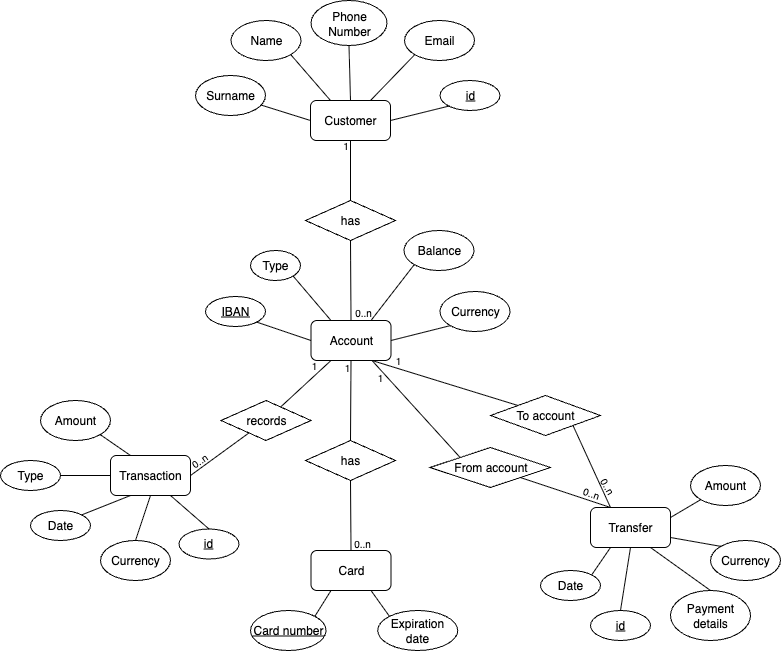

The diagram above was exported from draw.io. Its source (the exported page's mxGraphModel, read from the mxfile embedded in the PNG):
<mxGraphModel dx="1220" dy="830" grid="1" gridSize="10" guides="1" tooltips="1" connect="1" arrows="1" fold="1" page="1" pageScale="1" pageWidth="827" pageHeight="1169" math="0" shadow="0">
  <root>
    <mxCell id="0" />
    <mxCell id="1" parent="0" />
    <mxCell id="0XYr-93QUsl6Y8iLky5r-1" value="Сustomer" style="rounded=1;whiteSpace=wrap;html=1;" parent="1" vertex="1">
      <mxGeometry x="320" y="120" width="80" height="40" as="geometry" />
    </mxCell>
    <mxCell id="0XYr-93QUsl6Y8iLky5r-2" value="Account" style="rounded=1;whiteSpace=wrap;html=1;" parent="1" vertex="1">
      <mxGeometry x="320.5" y="340" width="80" height="40" as="geometry" />
    </mxCell>
    <mxCell id="0XYr-93QUsl6Y8iLky5r-3" value="Transaction" style="rounded=1;whiteSpace=wrap;html=1;" parent="1" vertex="1">
      <mxGeometry x="120" y="475" width="80" height="40" as="geometry" />
    </mxCell>
    <mxCell id="0XYr-93QUsl6Y8iLky5r-4" value="Transfer" style="rounded=1;whiteSpace=wrap;html=1;" parent="1" vertex="1">
      <mxGeometry x="600" y="527" width="80" height="40" as="geometry" />
    </mxCell>
    <mxCell id="0XYr-93QUsl6Y8iLky5r-5" value="Card" style="rounded=1;whiteSpace=wrap;html=1;" parent="1" vertex="1">
      <mxGeometry x="320.5" y="570" width="80" height="40" as="geometry" />
    </mxCell>
    <mxCell id="0XYr-93QUsl6Y8iLky5r-6" value="Surname" style="ellipse;whiteSpace=wrap;html=1;" parent="1" vertex="1">
      <mxGeometry x="205" y="95" width="70" height="40" as="geometry" />
    </mxCell>
    <mxCell id="0XYr-93QUsl6Y8iLky5r-7" value="Email" style="ellipse;whiteSpace=wrap;html=1;" parent="1" vertex="1">
      <mxGeometry x="414" y="40" width="70" height="40" as="geometry" />
    </mxCell>
    <mxCell id="0XYr-93QUsl6Y8iLky5r-8" value="Phone Number" style="ellipse;whiteSpace=wrap;html=1;" parent="1" vertex="1">
      <mxGeometry x="320.5" y="20" width="76" height="45" as="geometry" />
    </mxCell>
    <mxCell id="0XYr-93QUsl6Y8iLky5r-9" value="&lt;u&gt;id&lt;/u&gt;" style="ellipse;whiteSpace=wrap;html=1;" parent="1" vertex="1">
      <mxGeometry x="449.5" y="100" width="60" height="30" as="geometry" />
    </mxCell>
    <mxCell id="0XYr-93QUsl6Y8iLky5r-10" value="" style="endArrow=none;html=1;rounded=0;entryX=0;entryY=0.5;entryDx=0;entryDy=0;exitX=0.943;exitY=0.742;exitDx=0;exitDy=0;exitPerimeter=0;" parent="1" source="0XYr-93QUsl6Y8iLky5r-6" target="0XYr-93QUsl6Y8iLky5r-1" edge="1">
      <mxGeometry width="50" height="50" relative="1" as="geometry">
        <mxPoint x="280" y="100" as="sourcePoint" />
        <mxPoint x="440" y="290" as="targetPoint" />
      </mxGeometry>
    </mxCell>
    <mxCell id="0XYr-93QUsl6Y8iLky5r-11" value="" style="endArrow=none;html=1;rounded=0;entryX=0.5;entryY=1;entryDx=0;entryDy=0;exitX=0.5;exitY=0;exitDx=0;exitDy=0;" parent="1" source="0XYr-93QUsl6Y8iLky5r-1" target="0XYr-93QUsl6Y8iLky5r-8" edge="1">
      <mxGeometry width="50" height="50" relative="1" as="geometry">
        <mxPoint x="390" y="210" as="sourcePoint" />
        <mxPoint x="440" y="160" as="targetPoint" />
      </mxGeometry>
    </mxCell>
    <mxCell id="0XYr-93QUsl6Y8iLky5r-12" value="" style="endArrow=none;html=1;rounded=0;exitX=0.75;exitY=0;exitDx=0;exitDy=0;entryX=0;entryY=1;entryDx=0;entryDy=0;" parent="1" source="0XYr-93QUsl6Y8iLky5r-1" target="0XYr-93QUsl6Y8iLky5r-7" edge="1">
      <mxGeometry width="50" height="50" relative="1" as="geometry">
        <mxPoint x="390" y="210" as="sourcePoint" />
        <mxPoint x="440" y="160" as="targetPoint" />
      </mxGeometry>
    </mxCell>
    <mxCell id="0XYr-93QUsl6Y8iLky5r-13" value="" style="endArrow=none;html=1;rounded=0;exitX=1;exitY=0.5;exitDx=0;exitDy=0;entryX=0;entryY=1;entryDx=0;entryDy=0;" parent="1" source="0XYr-93QUsl6Y8iLky5r-1" target="0XYr-93QUsl6Y8iLky5r-9" edge="1">
      <mxGeometry width="50" height="50" relative="1" as="geometry">
        <mxPoint x="390" y="210" as="sourcePoint" />
        <mxPoint x="440" y="160" as="targetPoint" />
      </mxGeometry>
    </mxCell>
    <mxCell id="0XYr-93QUsl6Y8iLky5r-14" value="has" style="rhombus;whiteSpace=wrap;html=1;" parent="1" vertex="1">
      <mxGeometry x="315" y="220" width="90" height="40" as="geometry" />
    </mxCell>
    <mxCell id="0XYr-93QUsl6Y8iLky5r-15" value="" style="endArrow=none;html=1;rounded=0;entryX=0.5;entryY=1;entryDx=0;entryDy=0;exitX=0.5;exitY=0;exitDx=0;exitDy=0;" parent="1" source="0XYr-93QUsl6Y8iLky5r-14" target="0XYr-93QUsl6Y8iLky5r-1" edge="1">
      <mxGeometry width="50" height="50" relative="1" as="geometry">
        <mxPoint x="320" y="250" as="sourcePoint" />
        <mxPoint x="370" y="200" as="targetPoint" />
      </mxGeometry>
    </mxCell>
    <mxCell id="0XYr-93QUsl6Y8iLky5r-16" value="" style="endArrow=none;html=1;rounded=0;entryX=0.5;entryY=1;entryDx=0;entryDy=0;exitX=0.5;exitY=0;exitDx=0;exitDy=0;" parent="1" source="0XYr-93QUsl6Y8iLky5r-2" target="0XYr-93QUsl6Y8iLky5r-14" edge="1">
      <mxGeometry width="50" height="50" relative="1" as="geometry">
        <mxPoint x="320" y="250" as="sourcePoint" />
        <mxPoint x="370" y="200" as="targetPoint" />
      </mxGeometry>
    </mxCell>
    <mxCell id="0XYr-93QUsl6Y8iLky5r-17" value="&lt;u&gt;IBAN&lt;/u&gt;" style="ellipse;whiteSpace=wrap;html=1;" parent="1" vertex="1">
      <mxGeometry x="215" y="316" width="60" height="30" as="geometry" />
    </mxCell>
    <mxCell id="0XYr-93QUsl6Y8iLky5r-19" value="Currency" style="ellipse;whiteSpace=wrap;html=1;" parent="1" vertex="1">
      <mxGeometry x="449.5" y="311" width="70" height="40" as="geometry" />
    </mxCell>
    <mxCell id="0XYr-93QUsl6Y8iLky5r-20" value="Balance" style="ellipse;whiteSpace=wrap;html=1;" parent="1" vertex="1">
      <mxGeometry x="413.5" y="250" width="70" height="40" as="geometry" />
    </mxCell>
    <mxCell id="0XYr-93QUsl6Y8iLky5r-23" value="Type" style="ellipse;whiteSpace=wrap;html=1;" parent="1" vertex="1">
      <mxGeometry x="260" y="270" width="50" height="30" as="geometry" />
    </mxCell>
    <mxCell id="0XYr-93QUsl6Y8iLky5r-26" value="" style="endArrow=none;html=1;rounded=0;exitX=1;exitY=1;exitDx=0;exitDy=0;entryX=0.25;entryY=0;entryDx=0;entryDy=0;" parent="1" source="0XYr-93QUsl6Y8iLky5r-23" target="0XYr-93QUsl6Y8iLky5r-2" edge="1">
      <mxGeometry width="50" height="50" relative="1" as="geometry">
        <mxPoint x="321" y="240" as="sourcePoint" />
        <mxPoint x="321" y="250" as="targetPoint" />
      </mxGeometry>
    </mxCell>
    <mxCell id="0XYr-93QUsl6Y8iLky5r-27" value="" style="endArrow=none;html=1;rounded=0;exitX=0.75;exitY=0;exitDx=0;exitDy=0;entryX=0;entryY=1;entryDx=0;entryDy=0;" parent="1" source="0XYr-93QUsl6Y8iLky5r-2" target="0XYr-93QUsl6Y8iLky5r-20" edge="1">
      <mxGeometry width="50" height="50" relative="1" as="geometry">
        <mxPoint x="401" y="250" as="sourcePoint" />
        <mxPoint x="371" y="190" as="targetPoint" />
      </mxGeometry>
    </mxCell>
    <mxCell id="0XYr-93QUsl6Y8iLky5r-28" value="" style="endArrow=none;html=1;rounded=0;entryX=1;entryY=0.5;entryDx=0;entryDy=0;exitX=0;exitY=1;exitDx=0;exitDy=0;" parent="1" source="0XYr-93QUsl6Y8iLky5r-19" target="0XYr-93QUsl6Y8iLky5r-2" edge="1">
      <mxGeometry width="50" height="50" relative="1" as="geometry">
        <mxPoint x="321" y="240" as="sourcePoint" />
        <mxPoint x="381" y="270" as="targetPoint" />
      </mxGeometry>
    </mxCell>
    <mxCell id="0XYr-93QUsl6Y8iLky5r-29" value="&lt;font style=&quot;font-size: 10px;&quot;&gt;1&lt;/font&gt;" style="text;html=1;align=center;verticalAlign=middle;whiteSpace=wrap;rounded=0;" parent="1" vertex="1">
      <mxGeometry x="335.5" y="160" width="39" height="10" as="geometry" />
    </mxCell>
    <mxCell id="0XYr-93QUsl6Y8iLky5r-30" value="&lt;font style=&quot;font-size: 10px;&quot;&gt;0..n&lt;/font&gt;" style="text;html=1;align=center;verticalAlign=middle;whiteSpace=wrap;rounded=0;" parent="1" vertex="1">
      <mxGeometry x="351.5" y="327" width="42" height="10" as="geometry" />
    </mxCell>
    <mxCell id="0XYr-93QUsl6Y8iLky5r-31" value="&lt;u&gt;Card number&lt;/u&gt;" style="ellipse;whiteSpace=wrap;html=1;" parent="1" vertex="1">
      <mxGeometry x="260" y="630" width="75.5" height="40" as="geometry" />
    </mxCell>
    <mxCell id="0XYr-93QUsl6Y8iLky5r-32" value="Expiration&lt;div&gt;date&lt;/div&gt;" style="ellipse;whiteSpace=wrap;html=1;" parent="1" vertex="1">
      <mxGeometry x="387.25" y="630" width="80" height="40" as="geometry" />
    </mxCell>
    <mxCell id="0XYr-93QUsl6Y8iLky5r-36" value="" style="endArrow=none;html=1;rounded=0;exitX=1;exitY=1;exitDx=0;exitDy=0;entryX=0;entryY=0.5;entryDx=0;entryDy=0;" parent="1" source="0XYr-93QUsl6Y8iLky5r-17" target="0XYr-93QUsl6Y8iLky5r-2" edge="1">
      <mxGeometry width="50" height="50" relative="1" as="geometry">
        <mxPoint x="330.5" y="290" as="sourcePoint" />
        <mxPoint x="380.5" y="240" as="targetPoint" />
      </mxGeometry>
    </mxCell>
    <mxCell id="0XYr-93QUsl6Y8iLky5r-37" value="" style="endArrow=none;html=1;rounded=0;exitX=1;exitY=0;exitDx=0;exitDy=0;entryX=0.25;entryY=1;entryDx=0;entryDy=0;" parent="1" source="0XYr-93QUsl6Y8iLky5r-31" target="0XYr-93QUsl6Y8iLky5r-5" edge="1">
      <mxGeometry width="50" height="50" relative="1" as="geometry">
        <mxPoint x="383.75" y="570" as="sourcePoint" />
        <mxPoint x="433.75" y="520" as="targetPoint" />
      </mxGeometry>
    </mxCell>
    <mxCell id="0XYr-93QUsl6Y8iLky5r-38" value="" style="endArrow=none;html=1;rounded=0;exitX=0.75;exitY=1;exitDx=0;exitDy=0;entryX=0;entryY=0;entryDx=0;entryDy=0;" parent="1" source="0XYr-93QUsl6Y8iLky5r-5" target="0XYr-93QUsl6Y8iLky5r-32" edge="1">
      <mxGeometry width="50" height="50" relative="1" as="geometry">
        <mxPoint x="383.75" y="570" as="sourcePoint" />
        <mxPoint x="433.75" y="520" as="targetPoint" />
      </mxGeometry>
    </mxCell>
    <mxCell id="0XYr-93QUsl6Y8iLky5r-40" value="has" style="rhombus;whiteSpace=wrap;html=1;" parent="1" vertex="1">
      <mxGeometry x="315" y="460" width="90" height="40" as="geometry" />
    </mxCell>
    <mxCell id="0XYr-93QUsl6Y8iLky5r-41" value="" style="endArrow=none;html=1;rounded=0;exitX=0.5;exitY=0;exitDx=0;exitDy=0;entryX=0.5;entryY=1;entryDx=0;entryDy=0;" parent="1" target="0XYr-93QUsl6Y8iLky5r-2" edge="1">
      <mxGeometry width="50" height="50" relative="1" as="geometry">
        <mxPoint x="360.5" y="380" as="sourcePoint" />
        <mxPoint x="430" y="370" as="targetPoint" />
      </mxGeometry>
    </mxCell>
    <mxCell id="0XYr-93QUsl6Y8iLky5r-42" value="" style="endArrow=none;html=1;rounded=0;exitX=0.5;exitY=0;exitDx=0;exitDy=0;entryX=0.5;entryY=1;entryDx=0;entryDy=0;" parent="1" source="0XYr-93QUsl6Y8iLky5r-5" target="0XYr-93QUsl6Y8iLky5r-40" edge="1">
      <mxGeometry width="50" height="50" relative="1" as="geometry">
        <mxPoint x="380" y="470" as="sourcePoint" />
        <mxPoint x="430" y="420" as="targetPoint" />
      </mxGeometry>
    </mxCell>
    <mxCell id="0XYr-93QUsl6Y8iLky5r-44" value="&lt;font style=&quot;font-size: 10px;&quot;&gt;0..n&lt;/font&gt;" style="text;html=1;align=center;verticalAlign=middle;whiteSpace=wrap;rounded=0;" parent="1" vertex="1">
      <mxGeometry x="351" y="560" width="42" height="7" as="geometry" />
    </mxCell>
    <mxCell id="0XYr-93QUsl6Y8iLky5r-45" value="Amount" style="ellipse;whiteSpace=wrap;html=1;" parent="1" vertex="1">
      <mxGeometry x="50" y="420" width="70" height="40" as="geometry" />
    </mxCell>
    <mxCell id="0XYr-93QUsl6Y8iLky5r-47" value="Currency" style="ellipse;whiteSpace=wrap;html=1;" parent="1" vertex="1">
      <mxGeometry x="110" y="560" width="70" height="40" as="geometry" />
    </mxCell>
    <mxCell id="0XYr-93QUsl6Y8iLky5r-48" value="Type" style="ellipse;whiteSpace=wrap;html=1;" parent="1" vertex="1">
      <mxGeometry x="10" y="480" width="60" height="30" as="geometry" />
    </mxCell>
    <mxCell id="0XYr-93QUsl6Y8iLky5r-49" value="Date" style="ellipse;whiteSpace=wrap;html=1;" parent="1" vertex="1">
      <mxGeometry x="40" y="530" width="60" height="30" as="geometry" />
    </mxCell>
    <mxCell id="0XYr-93QUsl6Y8iLky5r-50" value="" style="endArrow=none;html=1;rounded=0;exitX=0.5;exitY=0;exitDx=0;exitDy=0;entryX=0.5;entryY=1;entryDx=0;entryDy=0;" parent="1" source="0XYr-93QUsl6Y8iLky5r-47" target="0XYr-93QUsl6Y8iLky5r-3" edge="1">
      <mxGeometry width="50" height="50" relative="1" as="geometry">
        <mxPoint x="280" y="530" as="sourcePoint" />
        <mxPoint x="330" y="480" as="targetPoint" />
      </mxGeometry>
    </mxCell>
    <mxCell id="0XYr-93QUsl6Y8iLky5r-51" value="" style="endArrow=none;html=1;rounded=0;exitX=1;exitY=0;exitDx=0;exitDy=0;entryX=0.25;entryY=1;entryDx=0;entryDy=0;" parent="1" source="0XYr-93QUsl6Y8iLky5r-49" target="0XYr-93QUsl6Y8iLky5r-3" edge="1">
      <mxGeometry width="50" height="50" relative="1" as="geometry">
        <mxPoint x="280" y="530" as="sourcePoint" />
        <mxPoint x="330" y="480" as="targetPoint" />
      </mxGeometry>
    </mxCell>
    <mxCell id="0XYr-93QUsl6Y8iLky5r-52" value="" style="endArrow=none;html=1;rounded=0;exitX=1;exitY=0.5;exitDx=0;exitDy=0;entryX=0;entryY=0.5;entryDx=0;entryDy=0;" parent="1" source="0XYr-93QUsl6Y8iLky5r-48" target="0XYr-93QUsl6Y8iLky5r-3" edge="1">
      <mxGeometry width="50" height="50" relative="1" as="geometry">
        <mxPoint x="280" y="530" as="sourcePoint" />
        <mxPoint x="330" y="480" as="targetPoint" />
      </mxGeometry>
    </mxCell>
    <mxCell id="0XYr-93QUsl6Y8iLky5r-53" value="" style="endArrow=none;html=1;rounded=0;exitX=1;exitY=1;exitDx=0;exitDy=0;entryX=0.25;entryY=0;entryDx=0;entryDy=0;" parent="1" source="0XYr-93QUsl6Y8iLky5r-45" target="0XYr-93QUsl6Y8iLky5r-3" edge="1">
      <mxGeometry width="50" height="50" relative="1" as="geometry">
        <mxPoint x="280" y="530" as="sourcePoint" />
        <mxPoint x="330" y="480" as="targetPoint" />
      </mxGeometry>
    </mxCell>
    <mxCell id="0XYr-93QUsl6Y8iLky5r-56" value="records" style="rhombus;whiteSpace=wrap;html=1;" parent="1" vertex="1">
      <mxGeometry x="230.5" y="420" width="90" height="40" as="geometry" />
    </mxCell>
    <mxCell id="0XYr-93QUsl6Y8iLky5r-57" value="" style="endArrow=none;html=1;rounded=0;exitX=1;exitY=0.5;exitDx=0;exitDy=0;" parent="1" source="0XYr-93QUsl6Y8iLky5r-3" target="0XYr-93QUsl6Y8iLky5r-56" edge="1">
      <mxGeometry width="50" height="50" relative="1" as="geometry">
        <mxPoint x="270" y="380" as="sourcePoint" />
        <mxPoint x="320" y="330" as="targetPoint" />
      </mxGeometry>
    </mxCell>
    <mxCell id="0XYr-93QUsl6Y8iLky5r-58" value="" style="endArrow=none;html=1;rounded=0;entryX=0.25;entryY=1;entryDx=0;entryDy=0;" parent="1" source="0XYr-93QUsl6Y8iLky5r-56" target="0XYr-93QUsl6Y8iLky5r-2" edge="1">
      <mxGeometry width="50" height="50" relative="1" as="geometry">
        <mxPoint x="270" y="380" as="sourcePoint" />
        <mxPoint x="320" y="330" as="targetPoint" />
      </mxGeometry>
    </mxCell>
    <mxCell id="0XYr-93QUsl6Y8iLky5r-59" value="&lt;font style=&quot;font-size: 10px;&quot;&gt;0..n&lt;/font&gt;" style="text;html=1;align=center;verticalAlign=middle;whiteSpace=wrap;rounded=0;rotation=325;" parent="1" vertex="1">
      <mxGeometry x="188.5" y="475" width="42" height="10" as="geometry" />
    </mxCell>
    <mxCell id="0XYr-93QUsl6Y8iLky5r-62" value="Amount" style="ellipse;whiteSpace=wrap;html=1;" parent="1" vertex="1">
      <mxGeometry x="700" y="485" width="70" height="40" as="geometry" />
    </mxCell>
    <mxCell id="0XYr-93QUsl6Y8iLky5r-63" value="Currency" style="ellipse;whiteSpace=wrap;html=1;" parent="1" vertex="1">
      <mxGeometry x="720" y="560" width="70" height="40" as="geometry" />
    </mxCell>
    <mxCell id="0XYr-93QUsl6Y8iLky5r-64" value="Date" style="ellipse;whiteSpace=wrap;html=1;" parent="1" vertex="1">
      <mxGeometry x="550" y="590" width="60" height="30" as="geometry" />
    </mxCell>
    <mxCell id="0XYr-93QUsl6Y8iLky5r-66" value="Payment details" style="ellipse;whiteSpace=wrap;html=1;" parent="1" vertex="1">
      <mxGeometry x="680" y="610" width="80" height="50" as="geometry" />
    </mxCell>
    <mxCell id="0XYr-93QUsl6Y8iLky5r-68" value="" style="endArrow=none;html=1;rounded=0;exitX=1;exitY=0.25;exitDx=0;exitDy=0;entryX=0;entryY=1;entryDx=0;entryDy=0;" parent="1" source="0XYr-93QUsl6Y8iLky5r-4" target="0XYr-93QUsl6Y8iLky5r-62" edge="1">
      <mxGeometry width="50" height="50" relative="1" as="geometry">
        <mxPoint x="490" y="590" as="sourcePoint" />
        <mxPoint x="540" y="540" as="targetPoint" />
      </mxGeometry>
    </mxCell>
    <mxCell id="0XYr-93QUsl6Y8iLky5r-70" value="" style="endArrow=none;html=1;rounded=0;exitX=1;exitY=0.75;exitDx=0;exitDy=0;entryX=0;entryY=0;entryDx=0;entryDy=0;" parent="1" source="0XYr-93QUsl6Y8iLky5r-4" target="0XYr-93QUsl6Y8iLky5r-63" edge="1">
      <mxGeometry width="50" height="50" relative="1" as="geometry">
        <mxPoint x="490" y="590" as="sourcePoint" />
        <mxPoint x="540" y="540" as="targetPoint" />
      </mxGeometry>
    </mxCell>
    <mxCell id="0XYr-93QUsl6Y8iLky5r-71" value="" style="endArrow=none;html=1;rounded=0;entryX=0.75;entryY=1;entryDx=0;entryDy=0;exitX=0.5;exitY=0;exitDx=0;exitDy=0;" parent="1" source="0XYr-93QUsl6Y8iLky5r-66" target="0XYr-93QUsl6Y8iLky5r-4" edge="1">
      <mxGeometry width="50" height="50" relative="1" as="geometry">
        <mxPoint x="490" y="590" as="sourcePoint" />
        <mxPoint x="540" y="540" as="targetPoint" />
      </mxGeometry>
    </mxCell>
    <mxCell id="0XYr-93QUsl6Y8iLky5r-72" value="" style="endArrow=none;html=1;rounded=0;exitX=1;exitY=0;exitDx=0;exitDy=0;entryX=0.25;entryY=1;entryDx=0;entryDy=0;" parent="1" source="0XYr-93QUsl6Y8iLky5r-64" target="0XYr-93QUsl6Y8iLky5r-4" edge="1">
      <mxGeometry width="50" height="50" relative="1" as="geometry">
        <mxPoint x="490" y="590" as="sourcePoint" />
        <mxPoint x="540" y="540" as="targetPoint" />
      </mxGeometry>
    </mxCell>
    <mxCell id="0XYr-93QUsl6Y8iLky5r-73" value="From account" style="rhombus;whiteSpace=wrap;html=1;" parent="1" vertex="1">
      <mxGeometry x="439.5" y="467" width="120.5" height="40" as="geometry" />
    </mxCell>
    <mxCell id="0XYr-93QUsl6Y8iLky5r-74" value="" style="endArrow=none;html=1;rounded=0;exitX=1;exitY=0;exitDx=0;exitDy=0;entryX=0;entryY=0;entryDx=0;entryDy=0;" parent="1" target="0XYr-93QUsl6Y8iLky5r-73" edge="1">
      <mxGeometry width="50" height="50" relative="1" as="geometry">
        <mxPoint x="381.5" y="380" as="sourcePoint" />
        <mxPoint x="480" y="440" as="targetPoint" />
      </mxGeometry>
    </mxCell>
    <mxCell id="0XYr-93QUsl6Y8iLky5r-75" value="" style="endArrow=none;html=1;rounded=0;entryX=0.25;entryY=0;entryDx=0;entryDy=0;" parent="1" source="0XYr-93QUsl6Y8iLky5r-73" target="0XYr-93QUsl6Y8iLky5r-4" edge="1">
      <mxGeometry width="50" height="50" relative="1" as="geometry">
        <mxPoint x="430" y="490" as="sourcePoint" />
        <mxPoint x="480" y="440" as="targetPoint" />
      </mxGeometry>
    </mxCell>
    <mxCell id="0XYr-93QUsl6Y8iLky5r-76" value="&lt;font style=&quot;font-size: 10px;&quot;&gt;0..n&lt;/font&gt;" style="text;html=1;align=center;verticalAlign=middle;whiteSpace=wrap;rounded=0;rotation=19;" parent="1" vertex="1">
      <mxGeometry x="580" y="510" width="42" height="6" as="geometry" />
    </mxCell>
    <mxCell id="0XYr-93QUsl6Y8iLky5r-77" value="To account" style="rhombus;whiteSpace=wrap;html=1;" parent="1" vertex="1">
      <mxGeometry x="500" y="415" width="110" height="40" as="geometry" />
    </mxCell>
    <mxCell id="0XYr-93QUsl6Y8iLky5r-78" value="" style="endArrow=none;html=1;rounded=0;exitX=1;exitY=0;exitDx=0;exitDy=0;entryX=0;entryY=0;entryDx=0;entryDy=0;" parent="1" target="0XYr-93QUsl6Y8iLky5r-77" edge="1">
      <mxGeometry width="50" height="50" relative="1" as="geometry">
        <mxPoint x="381.5" y="380" as="sourcePoint" />
        <mxPoint x="540" y="450" as="targetPoint" />
      </mxGeometry>
    </mxCell>
    <mxCell id="0XYr-93QUsl6Y8iLky5r-79" value="" style="endArrow=none;html=1;rounded=0;exitX=1;exitY=1;exitDx=0;exitDy=0;entryX=0.25;entryY=0;entryDx=0;entryDy=0;" parent="1" source="0XYr-93QUsl6Y8iLky5r-77" target="0XYr-93QUsl6Y8iLky5r-4" edge="1">
      <mxGeometry width="50" height="50" relative="1" as="geometry">
        <mxPoint x="490" y="500" as="sourcePoint" />
        <mxPoint x="540" y="450" as="targetPoint" />
      </mxGeometry>
    </mxCell>
    <mxCell id="0XYr-93QUsl6Y8iLky5r-84" value="&lt;font style=&quot;font-size: 10px;&quot;&gt;1&lt;/font&gt;" style="text;html=1;align=center;verticalAlign=middle;whiteSpace=wrap;rounded=0;" parent="1" vertex="1">
      <mxGeometry x="303" y="380" width="42" height="10" as="geometry" />
    </mxCell>
    <mxCell id="0XYr-93QUsl6Y8iLky5r-85" value="&lt;font style=&quot;font-size: 10px;&quot;&gt;1&lt;/font&gt;" style="text;html=1;align=center;verticalAlign=middle;whiteSpace=wrap;rounded=0;" parent="1" vertex="1">
      <mxGeometry x="369" y="392" width="42" height="10" as="geometry" />
    </mxCell>
    <mxCell id="0XYr-93QUsl6Y8iLky5r-86" value="&lt;font style=&quot;font-size: 10px;&quot;&gt;1&lt;/font&gt;" style="text;html=1;align=center;verticalAlign=middle;whiteSpace=wrap;rounded=0;" parent="1" vertex="1">
      <mxGeometry x="387.25" y="375" width="42" height="10" as="geometry" />
    </mxCell>
    <mxCell id="0XYr-93QUsl6Y8iLky5r-87" value="&lt;font style=&quot;font-size: 10px;&quot;&gt;0..n&lt;/font&gt;" style="text;html=1;align=center;verticalAlign=middle;whiteSpace=wrap;rounded=0;rotation=60;" parent="1" vertex="1">
      <mxGeometry x="596" y="503" width="42" height="6" as="geometry" />
    </mxCell>
    <mxCell id="0XYr-93QUsl6Y8iLky5r-89" value="" style="endArrow=none;html=1;rounded=0;exitX=0.5;exitY=0;exitDx=0;exitDy=0;entryX=0.5;entryY=1;entryDx=0;entryDy=0;" parent="1" source="0XYr-93QUsl6Y8iLky5r-40" target="0XYr-93QUsl6Y8iLky5r-2" edge="1">
      <mxGeometry width="50" height="50" relative="1" as="geometry">
        <mxPoint x="360" y="460" as="sourcePoint" />
        <mxPoint x="360.5" y="390" as="targetPoint" />
      </mxGeometry>
    </mxCell>
    <mxCell id="0XYr-93QUsl6Y8iLky5r-91" value="&lt;font style=&quot;font-size: 10px;&quot;&gt;1&lt;/font&gt;" style="text;html=1;align=center;verticalAlign=middle;whiteSpace=wrap;rounded=0;" parent="1" vertex="1">
      <mxGeometry x="335.5" y="382" width="42" height="10" as="geometry" />
    </mxCell>
    <mxCell id="0XYr-93QUsl6Y8iLky5r-93" value="&lt;u&gt;id&lt;/u&gt;" style="ellipse;whiteSpace=wrap;html=1;" parent="1" vertex="1">
      <mxGeometry x="600" y="630" width="60" height="30" as="geometry" />
    </mxCell>
    <mxCell id="0XYr-93QUsl6Y8iLky5r-94" value="" style="endArrow=none;html=1;rounded=0;exitX=0.5;exitY=0;exitDx=0;exitDy=0;entryX=0.5;entryY=1;entryDx=0;entryDy=0;" parent="1" source="0XYr-93QUsl6Y8iLky5r-93" target="0XYr-93QUsl6Y8iLky5r-4" edge="1">
      <mxGeometry width="50" height="50" relative="1" as="geometry">
        <mxPoint x="520" y="600" as="sourcePoint" />
        <mxPoint x="570" y="550" as="targetPoint" />
      </mxGeometry>
    </mxCell>
    <mxCell id="0XYr-93QUsl6Y8iLky5r-95" value="&lt;u&gt;id&lt;/u&gt;" style="ellipse;whiteSpace=wrap;html=1;" parent="1" vertex="1">
      <mxGeometry x="188.5" y="548.5" width="60" height="30" as="geometry" />
    </mxCell>
    <mxCell id="0XYr-93QUsl6Y8iLky5r-96" value="" style="endArrow=none;html=1;rounded=0;exitX=0.5;exitY=0;exitDx=0;exitDy=0;entryX=0.75;entryY=1;entryDx=0;entryDy=0;" parent="1" source="0XYr-93QUsl6Y8iLky5r-95" target="0XYr-93QUsl6Y8iLky5r-3" edge="1">
      <mxGeometry width="50" height="50" relative="1" as="geometry">
        <mxPoint x="240" y="530" as="sourcePoint" />
        <mxPoint x="290" y="480" as="targetPoint" />
      </mxGeometry>
    </mxCell>
    <mxCell id="0XYr-93QUsl6Y8iLky5r-97" value="Name" style="ellipse;whiteSpace=wrap;html=1;" parent="1" vertex="1">
      <mxGeometry x="240.5" y="40" width="70" height="40" as="geometry" />
    </mxCell>
    <mxCell id="0XYr-93QUsl6Y8iLky5r-98" value="" style="endArrow=none;html=1;rounded=0;exitX=1;exitY=1;exitDx=0;exitDy=0;entryX=0.25;entryY=0;entryDx=0;entryDy=0;" parent="1" source="0XYr-93QUsl6Y8iLky5r-97" target="0XYr-93QUsl6Y8iLky5r-1" edge="1">
      <mxGeometry width="50" height="50" relative="1" as="geometry">
        <mxPoint x="310" y="190" as="sourcePoint" />
        <mxPoint x="360" y="140" as="targetPoint" />
      </mxGeometry>
    </mxCell>
  </root>
</mxGraphModel>